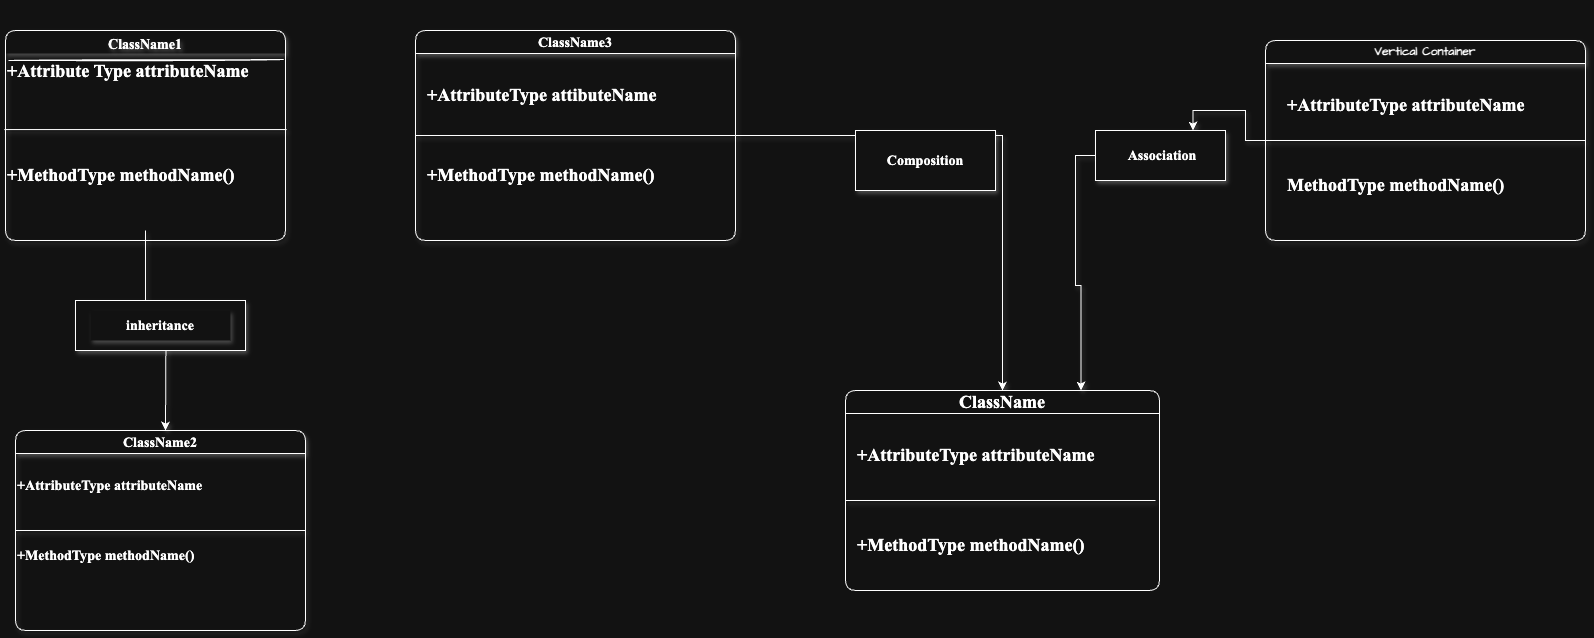

The diagram above was exported from draw.io. Its source (the exported page's mxGraphModel, read from the mxfile embedded in the PNG):
<mxGraphModel dx="701" dy="1658" grid="1" gridSize="10" guides="1" tooltips="1" connect="1" arrows="1" fold="1" page="1" pageScale="1" pageWidth="850" pageHeight="1100" math="0" shadow="0">
  <root>
    <mxCell id="0" />
    <mxCell id="1" parent="0" />
    <mxCell id="LkWWqlYacD3fVy0FyZuv-1" value="&lt;font face=&quot;Times New Roman&quot; style=&quot;font-size: 14px;&quot;&gt;ClassName1&lt;/font&gt;" style="swimlane;whiteSpace=wrap;html=1;hachureGap=4;fontFamily=Architects Daughter;fontSource=https%3A%2F%2Ffonts.googleapis.com%2Fcss%3Ffamily%3DArchitects%2BDaughter;textShadow=1;fontColor=default;startSize=23;verticalAlign=top;shadow=1;swimlaneLine=0;rounded=1;" parent="1" vertex="1">
      <mxGeometry x="40" y="-30" width="280" height="210" as="geometry" />
    </mxCell>
    <mxCell id="LkWWqlYacD3fVy0FyZuv-2" value="&lt;h2 align=&quot;left&quot;&gt;&lt;font face=&quot;Times New Roman&quot;&gt;+Attribute Type attributeName&lt;/font&gt;&lt;/h2&gt;&lt;h2&gt;&lt;font face=&quot;Times New Roman&quot;&gt;&lt;br&gt;&lt;/font&gt;&lt;/h2&gt;" style="text;html=1;align=left;verticalAlign=middle;whiteSpace=wrap;rounded=1;fontFamily=Architects Daughter;fontSource=https%3A%2F%2Ffonts.googleapis.com%2Fcss%3Ffamily%3DArchitects%2BDaughter;shadow=0;" parent="LkWWqlYacD3fVy0FyZuv-1" vertex="1">
      <mxGeometry y="-30" width="280" height="180" as="geometry" />
    </mxCell>
    <mxCell id="LkWWqlYacD3fVy0FyZuv-3" value="" style="endArrow=none;html=1;rounded=0;sketch=1;hachureGap=4;jiggle=2;curveFitting=1;fontFamily=Architects Daughter;fontSource=https%3A%2F%2Ffonts.googleapis.com%2Fcss%3Ffamily%3DArchitects%2BDaughter;entryX=0.993;entryY=0.328;entryDx=0;entryDy=0;entryPerimeter=0;exitX=0.011;exitY=0.333;exitDx=0;exitDy=0;exitPerimeter=0;startArrow=none;startFill=0;" parent="LkWWqlYacD3fVy0FyZuv-1" source="LkWWqlYacD3fVy0FyZuv-2" target="LkWWqlYacD3fVy0FyZuv-2" edge="1">
      <mxGeometry width="50" height="50" relative="1" as="geometry">
        <mxPoint x="210" y="420" as="sourcePoint" />
        <mxPoint x="260" y="370" as="targetPoint" />
      </mxGeometry>
    </mxCell>
    <mxCell id="LkWWqlYacD3fVy0FyZuv-4" value="" style="endArrow=none;html=1;rounded=0;hachureGap=4;fontFamily=Architects Daughter;fontSource=https%3A%2F%2Ffonts.googleapis.com%2Fcss%3Ffamily%3DArchitects%2BDaughter;entryX=1.004;entryY=0.717;entryDx=0;entryDy=0;entryPerimeter=0;exitX=-0.004;exitY=0.717;exitDx=0;exitDy=0;exitPerimeter=0;shadow=1;" parent="LkWWqlYacD3fVy0FyZuv-1" source="LkWWqlYacD3fVy0FyZuv-2" target="LkWWqlYacD3fVy0FyZuv-2" edge="1">
      <mxGeometry width="50" height="50" relative="1" as="geometry">
        <mxPoint x="210" y="420" as="sourcePoint" />
        <mxPoint x="260" y="370" as="targetPoint" />
      </mxGeometry>
    </mxCell>
    <mxCell id="LkWWqlYacD3fVy0FyZuv-5" value="&lt;h2&gt;&lt;font face=&quot;Times New Roman&quot;&gt;+MethodType methodName()&lt;/font&gt;&lt;/h2&gt;" style="text;html=1;align=left;verticalAlign=middle;whiteSpace=wrap;rounded=0;fontFamily=Architects Daughter;fontSource=https%3A%2F%2Ffonts.googleapis.com%2Fcss%3Ffamily%3DArchitects%2BDaughter;" parent="LkWWqlYacD3fVy0FyZuv-1" vertex="1">
      <mxGeometry y="90" width="280" height="110" as="geometry" />
    </mxCell>
    <mxCell id="LkWWqlYacD3fVy0FyZuv-10" value="&lt;h3&gt;&lt;font face=&quot;Times New Roman&quot;&gt;ClassName2&lt;/font&gt;&lt;/h3&gt;" style="swimlane;whiteSpace=wrap;html=1;hachureGap=4;fontFamily=Architects Daughter;fontSource=https%3A%2F%2Ffonts.googleapis.com%2Fcss%3Ffamily%3DArchitects%2BDaughter;shadow=1;rounded=1;" parent="1" vertex="1">
      <mxGeometry x="50" y="370" width="290" height="200" as="geometry" />
    </mxCell>
    <mxCell id="LkWWqlYacD3fVy0FyZuv-12" value="&lt;h3&gt;&lt;font face=&quot;Times New Roman&quot;&gt;+AttributeType attributeName&lt;/font&gt;&lt;/h3&gt;" style="text;html=1;align=left;verticalAlign=middle;whiteSpace=wrap;rounded=0;fontFamily=Architects Daughter;fontSource=https%3A%2F%2Ffonts.googleapis.com%2Fcss%3Ffamily%3DArchitects%2BDaughter;" parent="LkWWqlYacD3fVy0FyZuv-10" vertex="1">
      <mxGeometry y="40" width="200" height="30" as="geometry" />
    </mxCell>
    <mxCell id="LkWWqlYacD3fVy0FyZuv-13" value="&lt;h3 align=&quot;left&quot;&gt;&lt;font face=&quot;Times New Roman&quot;&gt;+MethodType methodName()&lt;/font&gt;&lt;/h3&gt;" style="text;html=1;align=left;verticalAlign=middle;whiteSpace=wrap;rounded=0;fontFamily=Architects Daughter;fontSource=https%3A%2F%2Ffonts.googleapis.com%2Fcss%3Ffamily%3DArchitects%2BDaughter;" parent="LkWWqlYacD3fVy0FyZuv-10" vertex="1">
      <mxGeometry y="110" width="200" height="30" as="geometry" />
    </mxCell>
    <mxCell id="LkWWqlYacD3fVy0FyZuv-6" style="edgeStyle=orthogonalEdgeStyle;rounded=0;hachureGap=4;orthogonalLoop=1;jettySize=auto;html=1;fontFamily=Architects Daughter;fontSource=https%3A%2F%2Ffonts.googleapis.com%2Fcss%3Ffamily%3DArchitects%2BDaughter;shadow=1;" parent="1" source="LkWWqlYacD3fVy0FyZuv-5" edge="1">
      <mxGeometry relative="1" as="geometry">
        <mxPoint x="200" y="370" as="targetPoint" />
      </mxGeometry>
    </mxCell>
    <mxCell id="LkWWqlYacD3fVy0FyZuv-8" value="" style="rounded=0;whiteSpace=wrap;html=1;hachureGap=4;fontFamily=Architects Daughter;fontSource=https%3A%2F%2Ffonts.googleapis.com%2Fcss%3Ffamily%3DArchitects%2BDaughter;glass=0;strokeColor=default;fillStyle=solid;shadow=1;" parent="1" vertex="1">
      <mxGeometry x="110" y="240" width="170" height="50" as="geometry" />
    </mxCell>
    <mxCell id="LkWWqlYacD3fVy0FyZuv-9" value="&lt;h3&gt;&lt;font face=&quot;Times New Roman&quot;&gt;inheritance&lt;/font&gt;&lt;/h3&gt;" style="text;html=1;align=center;verticalAlign=middle;whiteSpace=wrap;rounded=0;fontFamily=Architects Daughter;fontSource=https%3A%2F%2Ffonts.googleapis.com%2Fcss%3Ffamily%3DArchitects%2BDaughter;fillColor=default;shadow=1;" parent="1" vertex="1">
      <mxGeometry x="125" y="250" width="140" height="30" as="geometry" />
    </mxCell>
    <mxCell id="LkWWqlYacD3fVy0FyZuv-14" value="" style="endArrow=none;html=1;rounded=0;hachureGap=4;fontFamily=Architects Daughter;fontSource=https%3A%2F%2Ffonts.googleapis.com%2Fcss%3Ffamily%3DArchitects%2BDaughter;textShadow=1;shadow=1;entryX=1;entryY=0.5;entryDx=0;entryDy=0;exitX=0;exitY=0.5;exitDx=0;exitDy=0;" parent="1" source="LkWWqlYacD3fVy0FyZuv-10" target="LkWWqlYacD3fVy0FyZuv-10" edge="1">
      <mxGeometry width="50" height="50" relative="1" as="geometry">
        <mxPoint x="210" y="360" as="sourcePoint" />
        <mxPoint x="260" y="310" as="targetPoint" />
      </mxGeometry>
    </mxCell>
    <mxCell id="LkWWqlYacD3fVy0FyZuv-19" style="edgeStyle=orthogonalEdgeStyle;rounded=0;hachureGap=4;orthogonalLoop=1;jettySize=auto;html=1;fontFamily=Architects Daughter;fontSource=https%3A%2F%2Ffonts.googleapis.com%2Fcss%3Ffamily%3DArchitects%2BDaughter;shadow=1;" parent="1" source="LkWWqlYacD3fVy0FyZuv-15" target="LkWWqlYacD3fVy0FyZuv-20" edge="1">
      <mxGeometry relative="1" as="geometry">
        <mxPoint x="946" y="430" as="targetPoint" />
      </mxGeometry>
    </mxCell>
    <mxCell id="LkWWqlYacD3fVy0FyZuv-15" value="&lt;h3&gt;&lt;font face=&quot;Times New Roman&quot;&gt;ClassName3&lt;/font&gt;&lt;/h3&gt;" style="swimlane;whiteSpace=wrap;html=1;hachureGap=4;fontFamily=Architects Daughter;fontSource=https%3A%2F%2Ffonts.googleapis.com%2Fcss%3Ffamily%3DArchitects%2BDaughter;shadow=1;align=center;rounded=1;" parent="1" vertex="1">
      <mxGeometry x="450" y="-30" width="320" height="210" as="geometry" />
    </mxCell>
    <mxCell id="LkWWqlYacD3fVy0FyZuv-17" value="&lt;h2 align=&quot;left&quot;&gt;&lt;font face=&quot;Times New Roman&quot;&gt;+AttributeType attibuteName&lt;/font&gt;&lt;/h2&gt;" style="text;html=1;align=left;verticalAlign=middle;whiteSpace=wrap;rounded=0;fontFamily=Architects Daughter;fontSource=https%3A%2F%2Ffonts.googleapis.com%2Fcss%3Ffamily%3DArchitects%2BDaughter;" parent="LkWWqlYacD3fVy0FyZuv-15" vertex="1">
      <mxGeometry x="10" y="50" width="300" height="30" as="geometry" />
    </mxCell>
    <mxCell id="LkWWqlYacD3fVy0FyZuv-16" value="&lt;h2 align=&quot;left&quot;&gt;&lt;font face=&quot;Times New Roman&quot;&gt;+MethodType methodName()&lt;/font&gt;&lt;/h2&gt;" style="text;html=1;align=left;verticalAlign=middle;whiteSpace=wrap;rounded=0;fontFamily=Architects Daughter;fontSource=https%3A%2F%2Ffonts.googleapis.com%2Fcss%3Ffamily%3DArchitects%2BDaughter;" parent="LkWWqlYacD3fVy0FyZuv-15" vertex="1">
      <mxGeometry x="10" y="130" width="300" height="30" as="geometry" />
    </mxCell>
    <mxCell id="LkWWqlYacD3fVy0FyZuv-20" value="&lt;h2&gt;&lt;font face=&quot;Times New Roman&quot;&gt;ClassName&lt;/font&gt;&lt;/h2&gt;" style="swimlane;whiteSpace=wrap;html=1;hachureGap=4;fontFamily=Architects Daughter;fontSource=https%3A%2F%2Ffonts.googleapis.com%2Fcss%3Ffamily%3DArchitects%2BDaughter;swimlaneLine=1;rounded=1;" parent="1" vertex="1">
      <mxGeometry x="880" y="330" width="314" height="200" as="geometry" />
    </mxCell>
    <mxCell id="LkWWqlYacD3fVy0FyZuv-22" value="&lt;h2&gt;&lt;font face=&quot;Times New Roman&quot;&gt;+AttributeType attributeName&lt;/font&gt;&lt;/h2&gt;" style="text;html=1;align=left;verticalAlign=middle;whiteSpace=wrap;rounded=0;fontFamily=Architects Daughter;fontSource=https%3A%2F%2Ffonts.googleapis.com%2Fcss%3Ffamily%3DArchitects%2BDaughter;" parent="LkWWqlYacD3fVy0FyZuv-20" vertex="1">
      <mxGeometry x="10" y="50" width="300" height="30" as="geometry" />
    </mxCell>
    <mxCell id="LkWWqlYacD3fVy0FyZuv-23" value="&lt;h2&gt;&lt;font face=&quot;Times New Roman&quot;&gt;+MethodType methodName()&lt;/font&gt;&lt;/h2&gt;" style="text;html=1;align=left;verticalAlign=middle;whiteSpace=wrap;rounded=0;fontFamily=Architects Daughter;fontSource=https%3A%2F%2Ffonts.googleapis.com%2Fcss%3Ffamily%3DArchitects%2BDaughter;" parent="LkWWqlYacD3fVy0FyZuv-20" vertex="1">
      <mxGeometry x="10" y="140" width="290" height="30" as="geometry" />
    </mxCell>
    <mxCell id="LkWWqlYacD3fVy0FyZuv-24" value="" style="endArrow=none;html=1;rounded=0;hachureGap=4;fontFamily=Architects Daughter;fontSource=https%3A%2F%2Ffonts.googleapis.com%2Fcss%3Ffamily%3DArchitects%2BDaughter;entryX=1;entryY=0.5;entryDx=0;entryDy=0;exitX=0;exitY=0.5;exitDx=0;exitDy=0;shadow=1;" parent="1" source="LkWWqlYacD3fVy0FyZuv-15" target="LkWWqlYacD3fVy0FyZuv-15" edge="1">
      <mxGeometry width="50" height="50" relative="1" as="geometry">
        <mxPoint x="590" y="200" as="sourcePoint" />
        <mxPoint x="640" y="150" as="targetPoint" />
      </mxGeometry>
    </mxCell>
    <mxCell id="LkWWqlYacD3fVy0FyZuv-26" value="" style="rounded=0;whiteSpace=wrap;html=1;hachureGap=4;fontFamily=Architects Daughter;fontSource=https%3A%2F%2Ffonts.googleapis.com%2Fcss%3Ffamily%3DArchitects%2BDaughter;shadow=1;" parent="1" vertex="1">
      <mxGeometry x="890" y="70" width="140" height="60" as="geometry" />
    </mxCell>
    <mxCell id="LkWWqlYacD3fVy0FyZuv-27" value="&lt;h3&gt;&lt;font face=&quot;Times New Roman&quot;&gt;Composition&lt;/font&gt;&lt;/h3&gt;" style="text;html=1;align=center;verticalAlign=middle;whiteSpace=wrap;rounded=0;fontFamily=Architects Daughter;fontSource=https%3A%2F%2Ffonts.googleapis.com%2Fcss%3Ffamily%3DArchitects%2BDaughter;" parent="1" vertex="1">
      <mxGeometry x="900" y="85" width="120" height="30" as="geometry" />
    </mxCell>
    <mxCell id="LkWWqlYacD3fVy0FyZuv-31" style="edgeStyle=orthogonalEdgeStyle;rounded=0;hachureGap=4;orthogonalLoop=1;jettySize=auto;html=1;exitX=0;exitY=0.5;exitDx=0;exitDy=0;entryX=0.75;entryY=0;entryDx=0;entryDy=0;fontFamily=Architects Daughter;fontSource=https%3A%2F%2Ffonts.googleapis.com%2Fcss%3Ffamily%3DArchitects%2BDaughter;shadow=1;" parent="1" source="LkWWqlYacD3fVy0FyZuv-32" target="LkWWqlYacD3fVy0FyZuv-20" edge="1">
      <mxGeometry relative="1" as="geometry" />
    </mxCell>
    <mxCell id="LkWWqlYacD3fVy0FyZuv-28" value="Vertical Container" style="swimlane;whiteSpace=wrap;html=1;hachureGap=4;fontFamily=Architects Daughter;fontSource=https%3A%2F%2Ffonts.googleapis.com%2Fcss%3Ffamily%3DArchitects%2BDaughter;shadow=1;rounded=1;" parent="1" vertex="1">
      <mxGeometry x="1300" y="-20" width="320" height="200" as="geometry" />
    </mxCell>
    <mxCell id="LkWWqlYacD3fVy0FyZuv-36" value="&lt;h2 align=&quot;left&quot;&gt;&lt;font face=&quot;Times New Roman&quot;&gt;+AttributeType attributeName&lt;/font&gt;&lt;/h2&gt;" style="text;html=1;align=left;verticalAlign=middle;whiteSpace=wrap;rounded=0;fontFamily=Architects Daughter;fontSource=https%3A%2F%2Ffonts.googleapis.com%2Fcss%3Ffamily%3DArchitects%2BDaughter;" parent="LkWWqlYacD3fVy0FyZuv-28" vertex="1">
      <mxGeometry x="20" y="50" width="290" height="30" as="geometry" />
    </mxCell>
    <mxCell id="LkWWqlYacD3fVy0FyZuv-37" value="&lt;h2&gt;&lt;font face=&quot;Times New Roman&quot;&gt;MethodType methodName()&lt;/font&gt;&lt;/h2&gt;" style="text;html=1;align=left;verticalAlign=middle;whiteSpace=wrap;rounded=0;fontFamily=Architects Daughter;fontSource=https%3A%2F%2Ffonts.googleapis.com%2Fcss%3Ffamily%3DArchitects%2BDaughter;" parent="LkWWqlYacD3fVy0FyZuv-28" vertex="1">
      <mxGeometry x="20" y="130" width="280" height="30" as="geometry" />
    </mxCell>
    <mxCell id="LkWWqlYacD3fVy0FyZuv-33" value="" style="edgeStyle=orthogonalEdgeStyle;rounded=0;hachureGap=4;orthogonalLoop=1;jettySize=auto;html=1;exitX=0;exitY=0.5;exitDx=0;exitDy=0;entryX=0.75;entryY=0;entryDx=0;entryDy=0;fontFamily=Architects Daughter;fontSource=https%3A%2F%2Ffonts.googleapis.com%2Fcss%3Ffamily%3DArchitects%2BDaughter;shadow=1;" parent="1" source="LkWWqlYacD3fVy0FyZuv-28" target="LkWWqlYacD3fVy0FyZuv-32" edge="1">
      <mxGeometry relative="1" as="geometry">
        <mxPoint x="1300" y="80" as="sourcePoint" />
        <mxPoint x="1116" y="330" as="targetPoint" />
      </mxGeometry>
    </mxCell>
    <mxCell id="LkWWqlYacD3fVy0FyZuv-32" value="" style="rounded=0;whiteSpace=wrap;html=1;hachureGap=4;fontFamily=Architects Daughter;fontSource=https%3A%2F%2Ffonts.googleapis.com%2Fcss%3Ffamily%3DArchitects%2BDaughter;shadow=1;" parent="1" vertex="1">
      <mxGeometry x="1130" y="70" width="130" height="50" as="geometry" />
    </mxCell>
    <mxCell id="LkWWqlYacD3fVy0FyZuv-35" value="&lt;h3&gt;&lt;font face=&quot;Times New Roman&quot;&gt;Association&lt;/font&gt;&lt;/h3&gt;" style="text;html=1;align=center;verticalAlign=middle;whiteSpace=wrap;rounded=0;fontFamily=Architects Daughter;fontSource=https%3A%2F%2Ffonts.googleapis.com%2Fcss%3Ffamily%3DArchitects%2BDaughter;shadow=0;" parent="1" vertex="1">
      <mxGeometry x="1134" y="80" width="126" height="30" as="geometry" />
    </mxCell>
    <mxCell id="LkWWqlYacD3fVy0FyZuv-38" value="" style="endArrow=none;html=1;rounded=0;hachureGap=4;fontFamily=Architects Daughter;fontSource=https%3A%2F%2Ffonts.googleapis.com%2Fcss%3Ffamily%3DArchitects%2BDaughter;shadow=1;" parent="1" edge="1">
      <mxGeometry width="50" height="50" relative="1" as="geometry">
        <mxPoint x="880" y="440" as="sourcePoint" />
        <mxPoint x="1190" y="440" as="targetPoint" />
      </mxGeometry>
    </mxCell>
    <mxCell id="LkWWqlYacD3fVy0FyZuv-39" value="" style="endArrow=none;html=1;rounded=0;hachureGap=4;fontFamily=Architects Daughter;fontSource=https%3A%2F%2Ffonts.googleapis.com%2Fcss%3Ffamily%3DArchitects%2BDaughter;exitX=0;exitY=0.5;exitDx=0;exitDy=0;entryX=1;entryY=0.5;entryDx=0;entryDy=0;shadow=1;" parent="1" source="LkWWqlYacD3fVy0FyZuv-28" target="LkWWqlYacD3fVy0FyZuv-28" edge="1">
      <mxGeometry width="50" height="50" relative="1" as="geometry">
        <mxPoint x="1320" y="350" as="sourcePoint" />
        <mxPoint x="1370" y="300" as="targetPoint" />
      </mxGeometry>
    </mxCell>
  </root>
</mxGraphModel>